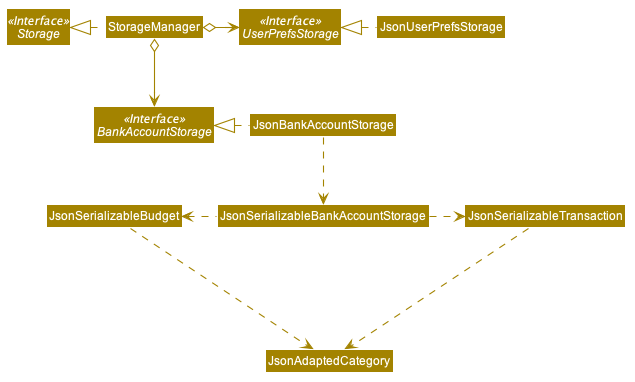

The diagram above was rendered by PlantUML. Its source (embedded in the PNG):
@startuml








skinparam BackgroundColor #FFFFFFF

skinparam Shadowing false

skinparam Class {
    FontColor #FFFFFF
    BorderThickness 1
    BorderColor #FFFFFF
    StereotypeFontColor #FFFFFF
    FontName Arial
}

skinparam Actor {
    BorderColor #000000
    Color #000000
    FontName Arial
}

skinparam Sequence {
    MessageAlign center
    BoxFontSize 15
    BoxPadding 0
    BoxFontColor #FFFFFF
    FontName Arial
}

skinparam Participant {
    FontColor #FFFFFFF
    Padding 20
}

skinparam MinClassWidth 50
skinparam ParticipantPadding 10
skinparam Shadowing false
skinparam DefaultTextAlignment center
skinparam packageStyle Rectangle

hide footbox
hide members
hide circle
skinparam arrowThickness 1.1
skinparam arrowColor #A38300
skinparam classBackgroundColor #A38300

Interface Storage <<Interface>>
Interface UserPrefsStorage <<Interface>>
Interface BankAccountStorage <<Interface>>

Class StorageManager
Class JsonUserPrefsStorage
Class JsonBankAccountStorage

StorageManager .left.|> Storage
StorageManager o-right-> UserPrefsStorage
StorageManager o--> BankAccountStorage

JsonUserPrefsStorage .left.|> UserPrefsStorage
JsonBankAccountStorage .left.|> BankAccountStorage
JsonBankAccountStorage .down.> JsonSerializableBankAccountStorage
JsonSerializableBankAccountStorage .right.> JsonSerializableTransaction
JsonSerializableBankAccountStorage .left.> JsonSerializableBudget
JsonSerializableTransaction ...> JsonAdaptedCategory
JsonSerializableBudget ...> JsonAdaptedCategory

@enduml